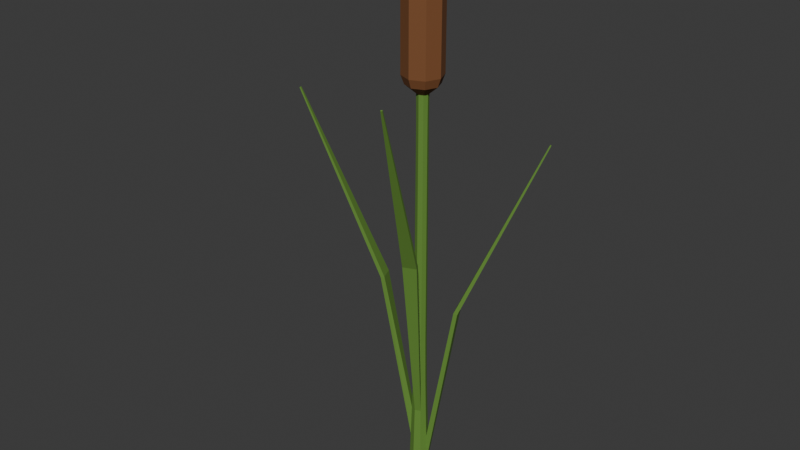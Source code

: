 # Source: NEW_RECOVERY_078_LOD2.blend  (saved by Blender 4.3.34; exported with 4.5.12 LTS)
import bpy
from mathutils import Matrix  # noqa: F401  (used for matrix-valued properties, if any)

bpy.ops.wm.read_factory_settings(use_empty=True)
scene = bpy.context.scene
scene.name = 'Scene'

# ---- collections
col_collection = bpy.data.collections.new('Collection'); scene.collection.children.link(col_collection)

# ---- materials (node trees are filled in below, after node groups)
mat_reed_green = bpy.data.materials.new('Reed_green')
mat_reed_green.diffuse_color = (0.12, 0.26, 0.035, 1.0)
mat_flower_spike_brown = bpy.data.materials.new('Flower_spike_brown')
mat_flower_spike_brown.diffuse_color = (0.2, 0.075, 0.023, 1.0)
mat_spike_tip = bpy.data.materials.new('Spike_tip')
mat_spike_tip.diffuse_color = (0.32, 0.22, 0.08, 1.0)

# ---- material node trees
mat_reed_green.use_nodes = True; mat_reed_green.node_tree.nodes.clear()
_N = mat_reed_green.node_tree.nodes; _L = mat_reed_green.node_tree.links
n0 = _N.new('ShaderNodeBsdfPrincipled'); n0.name = 'Principled BSDF'; n0.location = (10, 300)
n0.inputs[0].default_value = (0.12, 0.26, 0.035, 1.0)
n0.inputs[2].default_value = 0.8
n1 = _N.new('ShaderNodeOutputMaterial'); n1.name = 'Material Output'; n1.location = (300, 300)
_L.new(n0.outputs[0], n1.inputs[0])
n1.is_active_output = True
mat_flower_spike_brown.use_nodes = True; mat_flower_spike_brown.node_tree.nodes.clear()
_N = mat_flower_spike_brown.node_tree.nodes; _L = mat_flower_spike_brown.node_tree.links
n0 = _N.new('ShaderNodeBsdfPrincipled'); n0.name = 'Principled BSDF'; n0.location = (10, 300)
n0.inputs[0].default_value = (0.2, 0.075, 0.023, 1.0)
n0.inputs[2].default_value = 0.8
n1 = _N.new('ShaderNodeOutputMaterial'); n1.name = 'Material Output'; n1.location = (300, 300)
_L.new(n0.outputs[0], n1.inputs[0])
n1.is_active_output = True
mat_spike_tip.use_nodes = True; mat_spike_tip.node_tree.nodes.clear()
_N = mat_spike_tip.node_tree.nodes; _L = mat_spike_tip.node_tree.links
n0 = _N.new('ShaderNodeBsdfPrincipled'); n0.name = 'Principled BSDF'; n0.location = (10, 300)
n0.inputs[0].default_value = (0.32, 0.22, 0.08, 1.0)
n0.inputs[2].default_value = 0.8
n1 = _N.new('ShaderNodeOutputMaterial'); n1.name = 'Material Output'; n1.location = (300, 300)
_L.new(n0.outputs[0], n1.inputs[0])
n1.is_active_output = True

# ---- world
world_world = bpy.data.worlds.new('World'); scene.world = world_world
world_world.use_nodes = True; world_world.node_tree.nodes.clear()
_N = world_world.node_tree.nodes; _L = world_world.node_tree.links
n0 = _N.new('ShaderNodeOutputWorld'); n0.name = 'World Output'; n0.location = (300, 300)
n1 = _N.new('ShaderNodeBackground'); n1.name = 'Background'; n1.location = (10, 300)
n1.inputs[0].default_value = (0.05088, 0.05088, 0.05088, 1.0)
_L.new(n1.outputs[0], n0.inputs[0])
n0.is_active_output = True
world_world.color = (0.05088, 0.05088, 0.05088)
world_world.sun_shadow_jitter_overblur = 0.0

# ---- meshes
me_continuous_cattail = bpy.data.meshes.new('Continuous_cattail')
me_continuous_cattail.from_pydata([(0.045, 0.0, 0.0), (0.03181, 0.03181, 0.0), (0.0, 0.045, 0.0), (-0.03181, 0.03181, 0.0), (-0.045, 0.0, 0.0), (-0.03181, -0.03181, 0.0), (0.0, -0.045, 0.0), (0.03181, -0.03181, 0.0), (0.041, 0.0, 0.13), (0.02899, 0.02899, 0.13), (0.0, 0.041, 0.13), (-0.02899, 0.02899, 0.13), (-0.041, 0.0, 0.13), (-0.02899, -0.02899, 0.13), (0.0, -0.041, 0.13), (0.02899, -0.02899, 0.13), (0.036, 0.0, 0.28), (0.02545, 0.02545, 0.28), (0.0, 0.036, 0.28), (-0.02545, 0.02545, 0.28), (-0.036, 0.0, 0.28), (-0.02545, -0.02545, 0.28), (0.0, -0.036, 0.28), (0.02545, -0.02545, 0.28), (0.032, 0.0, 0.43), (0.02263, 0.02263, 0.43), (0.0, 0.032, 0.43), (-0.02263, 0.02263, 0.43), (-0.032, 0.0, 0.43), (-0.02263, -0.02263, 0.43), (0.0, -0.032, 0.43), (0.02263, -0.02263, 0.43), (0.02901, 0.0, 0.65), (0.02051, 0.02051, 0.65), (0.0, 0.02901, 0.65), (-0.02051, 0.02051, 0.65), (-0.02901, 0.0, 0.65), (-0.02051, -0.02051, 0.65), (0.0, -0.02901, 0.65), (0.02051, -0.02051, 0.65), (0.026, 0.0, 1.7), (0.01839, 0.01839, 1.7), (0.0, 0.026, 1.7), (-0.01839, 0.01839, 1.7), (-0.026, 0.0, 1.7), (-0.01839, -0.01839, 1.7), (0.0, -0.026, 1.7), (0.01839, -0.01839, 1.7), (0.02699, 0.0, 1.81), (0.01909, 0.01909, 1.81), (0.0, 0.02699, 1.81), (-0.01909, 0.01909, 1.81), (-0.02699, 0.0, 1.81), (-0.01909, -0.01909, 1.81), (0.0, -0.02699, 1.81), (0.01909, -0.01909, 1.81), (0.075, 0.0, 1.85), (0.05304, 0.05304, 1.85), (0.0, 0.075, 1.85), (-0.05304, 0.05304, 1.85), (-0.075, 0.0, 1.85), (-0.05304, -0.05304, 1.85), (0.0, -0.075, 1.85), (0.05304, -0.05304, 1.85), (0.09, 0.0, 1.89), (0.06364, 0.06364, 1.89), (0.0, 0.09, 1.89), (-0.06364, 0.06364, 1.89), (-0.09, 0.0, 1.89), (-0.06364, -0.06364, 1.89), (0.0, -0.09, 1.89), (0.06364, -0.06364, 1.89), (0.09, 0.0, 2.34), (0.06364, 0.06364, 2.34), (0.0, 0.09, 2.34), (-0.06364, 0.06364, 2.34), (-0.09, 0.0, 2.34), (-0.06364, -0.06364, 2.34), (0.0, -0.09, 2.34), (0.06364, -0.06364, 2.34), (0.075, 0.0, 2.38), (0.05304, 0.05304, 2.38), (0.0, 0.075, 2.38), (-0.05304, 0.05304, 2.38), (-0.075, 0.0, 2.38), (-0.05304, -0.05304, 2.38), (0.0, -0.075, 2.38), (0.05304, -0.05304, 2.38), (0.022, 0.0, 2.41), (0.01556, 0.01556, 2.41), (0.0, 0.022, 2.41), (-0.01556, 0.01556, 2.41), (-0.022, 0.0, 2.41), (-0.01556, -0.01556, 2.41), (0.0, -0.022, 2.41), (0.01556, -0.01556, 2.41), (0.013, 0.0, 2.55), (0.009186, 0.009186, 2.55), (0.0, 0.013, 2.55), (-0.009186, 0.009186, 2.55), (-0.013, 0.0, 2.55), (-0.009186, -0.009186, 2.55), (0.0, -0.013, 2.55), (0.009186, -0.009186, 2.55), (0.1725, 0.03735, 0.8225), (0.1484, 0.09555, 0.8225), (0.1324, 0.08894, 0.8275), (0.1565, 0.03073, 0.8275), (0.4892, 0.1983, 1.649), (0.4862, 0.2057, 1.649), (0.4809, 0.2035, 1.651), (0.4839, 0.1961, 1.651), (-0.1725, -0.03735, 0.9525), (-0.1484, -0.09555, 0.9525), (-0.1324, -0.08894, 0.9575), (-0.1565, -0.03073, 0.9575), (-0.4892, -0.1983, 1.779), (-0.4862, -0.2057, 1.779), (-0.4809, -0.2035, 1.781), (-0.4839, -0.1961, 1.781), (0.03735, -0.1725, 1.102), (0.09555, -0.1484, 1.102), (0.08894, -0.1324, 1.108), (0.03073, -0.1565, 1.108), (0.1983, -0.4892, 1.929), (0.2057, -0.4862, 1.929), (0.2035, -0.4809, 1.931), (0.1961, -0.4839, 1.931)], [], [(7, 6, 5), (7, 5, 4), (7, 4, 3), (7, 3, 2), (7, 2, 1), (7, 1, 0), (1, 2, 10), (1, 10, 9), (2, 3, 11), (2, 11, 10), (3, 4, 12), (3, 12, 11), (4, 5, 13), (4, 13, 12), (5, 6, 14), (5, 14, 13), (6, 7, 15), (6, 15, 14), (7, 0, 8), (7, 8, 15), (8, 9, 17), (8, 17, 16), (9, 10, 18), (9, 18, 17), (10, 11, 19), (10, 19, 18), (11, 12, 20), (11, 20, 19), (13, 14, 22), (13, 22, 21), (14, 15, 23), (14, 23, 22), (15, 8, 16), (15, 16, 23), (16, 17, 25), (16, 25, 24), (17, 18, 26), (17, 26, 25), (18, 19, 27), (18, 27, 26), (19, 20, 28), (19, 28, 27), (20, 21, 29), (20, 29, 28), (21, 22, 30), (21, 30, 29), (23, 16, 24), (23, 24, 31), (24, 25, 33), (24, 33, 32), (25, 26, 34), (25, 34, 33), (26, 27, 35), (26, 35, 34), (27, 28, 36), (27, 36, 35), (28, 29, 37), (28, 37, 36), (29, 30, 38), (29, 38, 37), (30, 31, 39), (30, 39, 38), (31, 24, 32), (31, 32, 39), (32, 33, 41), (32, 41, 40), (33, 34, 42), (33, 42, 41), (34, 35, 43), (34, 43, 42), (35, 36, 44), (35, 44, 43), (36, 37, 45), (36, 45, 44), (37, 38, 46), (37, 46, 45), (38, 39, 47), (38, 47, 46), (39, 32, 40), (39, 40, 47), (40, 41, 49), (40, 49, 48), (41, 42, 50), (41, 50, 49), (42, 43, 51), (42, 51, 50), (43, 44, 52), (43, 52, 51), (44, 45, 53), (44, 53, 52), (45, 46, 54), (45, 54, 53), (46, 47, 55), (46, 55, 54), (47, 40, 48), (47, 48, 55), (48, 49, 57), (48, 57, 56), (49, 50, 58), (49, 58, 57), (50, 51, 59), (50, 59, 58), (51, 52, 60), (51, 60, 59), (52, 53, 61), (52, 61, 60), (53, 54, 62), (53, 62, 61), (54, 55, 63), (54, 63, 62), (55, 48, 56), (55, 56, 63), (56, 57, 65), (56, 65, 64), (57, 58, 66), (57, 66, 65), (58, 59, 67), (58, 67, 66), (59, 60, 68), (59, 68, 67), (60, 61, 69), (60, 69, 68), (61, 62, 70), (61, 70, 69), (62, 63, 71), (62, 71, 70), (63, 56, 64), (63, 64, 71), (64, 65, 73), (64, 73, 72), (65, 66, 74), (65, 74, 73), (66, 67, 75), (66, 75, 74), (67, 68, 76), (67, 76, 75), (68, 69, 77), (68, 77, 76), (69, 70, 78), (69, 78, 77), (70, 71, 79), (70, 79, 78), (71, 64, 72), (71, 72, 79), (72, 73, 81), (72, 81, 80), (73, 74, 82), (73, 82, 81), (74, 75, 83), (74, 83, 82), (75, 76, 84), (75, 84, 83), (76, 77, 85), (76, 85, 84), (77, 78, 86), (77, 86, 85), (78, 79, 87), (78, 87, 86), (79, 72, 80), (79, 80, 87), (80, 81, 89), (80, 89, 88), (81, 82, 90), (81, 90, 89), (82, 83, 91), (82, 91, 90), (83, 84, 92), (83, 92, 91), (84, 85, 93), (84, 93, 92), (85, 86, 94), (85, 94, 93), (86, 87, 95), (86, 95, 94), (87, 80, 88), (87, 88, 95), (88, 89, 97), (88, 97, 96), (89, 90, 98), (89, 98, 97), (90, 91, 99), (90, 99, 98), (91, 92, 100), (91, 100, 99), (92, 93, 101), (92, 101, 100), (93, 94, 102), (93, 102, 101), (94, 95, 103), (94, 103, 102), (95, 88, 96), (95, 96, 103), (96, 97, 98), (96, 98, 99), (96, 99, 100), (96, 100, 101), (96, 101, 102), (96, 102, 103), (0, 1, 105), (0, 105, 104), (1, 9, 106), (1, 106, 105), (9, 8, 107), (9, 107, 106), (8, 0, 104), (8, 104, 107), (104, 105, 109), (104, 109, 108), (105, 106, 110), (105, 110, 109), (106, 107, 111), (106, 111, 110), (107, 104, 108), (107, 108, 111), (108, 109, 110), (108, 110, 111), (12, 13, 113), (12, 113, 112), (13, 21, 114), (13, 114, 113), (21, 20, 115), (21, 115, 114), (20, 12, 112), (20, 112, 115), (112, 113, 117), (112, 117, 116), (113, 114, 118), (113, 118, 117), (114, 115, 119), (114, 119, 118), (115, 112, 116), (115, 116, 119), (116, 117, 118), (116, 118, 119), (22, 23, 121), (22, 121, 120), (23, 31, 122), (23, 122, 121), (31, 30, 123), (31, 123, 122), (30, 22, 120), (30, 120, 123), (120, 121, 125), (120, 125, 124), (121, 122, 126), (121, 126, 125), (122, 123, 127), (122, 127, 126), (123, 120, 124), (123, 124, 127), (124, 125, 126), (124, 126, 127)])
me_continuous_cattail.polygons.foreach_set('material_index', [0, 0, 0, 0, 0, 0, 0, 0, 0, 0, 0, 0, 0, 0, 0, 0, 0, 0, 0, 0, 0, 0, 0, 0, 0, 0, 0, 0, 0, 0, 0, 0, 0, 0, 0, 0, 0, 0, 0, 0, 0, 0, 0, 0, 0, 0, 0, 0, 0, 0, 0, 0, 0, 0, 0, 0, 0, 0, 0, 0, 0, 0, 0, 0, 0, 0, 0, 0, 0, 0, 0, 0, 0, 0, 0, 0, 0, 0, 0, 0, 0, 0, 0, 0, 0, 0, 0, 0, 0, 0, 0, 0, 0, 0, 0, 0, 1, 1, 1, 1, 1, 1, 1, 1, 1, 1, 1, 1, 1, 1, 1, 1, 1, 1, 1, 1, 1, 1, 1, 1, 1, 1, 1, 1, 1, 1, 1, 1, 1, 1, 1, 1, 1, 1, 1, 1, 1, 1, 1, 1, 1, 1, 1, 1, 1, 1, 1, 1, 1, 1, 1, 1, 1, 1, 1, 1, 1, 1, 1, 1, 1, 1, 1, 1, 1, 1, 1, 1, 1, 1, 1, 1, 1, 1, 1, 1, 0, 0, 0, 0, 0, 0, 0, 0, 0, 0, 0, 0, 0, 0, 0, 0, 2, 2, 2, 2, 2, 2, 0, 0, 0, 0, 0, 0, 0, 0, 0, 0, 0, 0, 0, 0, 0, 0, 0, 0, 0, 0, 0, 0, 0, 0, 0, 0, 0, 0, 0, 0, 0, 0, 0, 0, 0, 0, 0, 0, 0, 0, 0, 0, 0, 0, 0, 0, 0, 0, 0, 0, 0, 0, 0, 0])
_uv = me_continuous_cattail.uv_layers.new(name='Repeated_triangle_atlas')
_uv.uv.foreach_set('vector', [0.125, 0.125, 0.875, 0.125, 0.125, 0.875, 0.125, 0.125, 0.875, 0.125, 0.125, 0.875, 0.125, 0.125, 0.875, 0.125, 0.125, 0.875, 0.125, 0.125, 0.875, 0.125, 0.125, 0.875, 0.125, 0.125, 0.875, 0.125, 0.125, 0.875, 0.125, 0.125, 0.875, 0.125, 0.125, 0.875, 0.125, 0.125, 0.875, 0.125, 0.125, 0.875, 0.125, 0.125, 0.875, 0.125, 0.125, 0.875, 0.125, 0.125, 0.875, 0.125, 0.125, 0.875, 0.125, 0.125, 0.875, 0.125, 0.125, 0.875, 0.125, 0.125, 0.875, 0.125, 0.125, 0.875, 0.125, 0.125, 0.875, 0.125, 0.125, 0.875, 0.125, 0.125, 0.875, 0.125, 0.125, 0.875, 0.125, 0.125, 0.875, 0.125, 0.125, 0.875, 0.125, 0.125, 0.875, 0.125, 0.125, 0.875, 0.125, 0.125, 0.875, 0.125, 0.125, 0.875, 0.125, 0.125, 0.875, 0.125, 0.125, 0.875, 0.125, 0.125, 0.875, 0.125, 0.125, 0.875, 0.125, 0.125, 0.875, 0.125, 0.125, 0.875, 0.125, 0.125, 0.875, 0.125, 0.125, 0.875, 0.125, 0.125, 0.875, 0.125, 0.125, 0.875, 0.125, 0.125, 0.875, 0.125, 0.125, 0.875, 0.125, 0.125, 0.875, 0.125, 0.125, 0.875, 0.125, 0.125, 0.875, 0.125, 0.125, 0.875, 0.125, 0.125, 0.875, 0.125, 0.125, 0.875, 0.125, 0.125, 0.875, 0.125, 0.125, 0.875, 0.125, 0.125, 0.875, 0.125, 0.125, 0.875, 0.125, 0.125, 0.875, 0.125, 0.125, 0.875, 0.125, 0.125, 0.875, 0.125, 0.125, 0.875, 0.125, 0.125, 0.875, 0.125, 0.125, 0.875, 0.125, 0.125, 0.875, 0.125, 0.125, 0.875, 0.125, 0.125, 0.875, 0.125, 0.125, 0.875, 0.125, 0.125, 0.875, 0.125, 0.125, 0.875, 0.125, 0.125, 0.875, 0.125, 0.125, 0.875, 0.125, 0.125, 0.875, 0.125, 0.125, 0.875, 0.125, 0.125, 0.875, 0.125, 0.125, 0.875, 0.125, 0.125, 0.875, 0.125, 0.125, 0.875, 0.125, 0.125, 0.875, 0.125, 0.125, 0.875, 0.125, 0.125, 0.875, 0.125, 0.125, 0.875, 0.125, 0.125, 0.875, 0.125, 0.125, 0.875, 0.125, 0.125, 0.875, 0.125, 0.125, 0.875, 0.125, 0.125, 0.875, 0.125, 0.125, 0.875, 0.125, 0.125, 0.875, 0.125, 0.125, 0.875, 0.125, 0.125, 0.875, 0.125, 0.125, 0.875, 0.125, 0.125, 0.875, 0.125, 0.125, 0.875, 0.125, 0.125, 0.875, 0.125, 0.125, 0.875, 0.125, 0.125, 0.875, 0.125, 0.125, 0.875, 0.125, 0.125, 0.875, 0.125, 0.125, 0.875, 0.125, 0.125, 0.875, 0.125, 0.125, 0.875, 0.125, 0.125, 0.875, 0.125, 0.125, 0.875, 0.125, 0.125, 0.875, 0.125, 0.125, 0.875, 0.125, 0.125, 0.875, 0.125, 0.125, 0.875, 0.125, 0.125, 0.875, 0.125, 0.125, 0.875, 0.125, 0.125, 0.875, 0.125, 0.125, 0.875, 0.125, 0.125, 0.875, 0.125, 0.125, 0.875, 0.125, 0.125, 0.875, 0.125, 0.125, 0.875, 0.125, 0.125, 0.875, 0.125, 0.125, 0.875, 0.125, 0.125, 0.875, 0.125, 0.125, 0.875, 0.125, 0.125, 0.875, 0.125, 0.125, 0.875, 0.125, 0.125, 0.875, 0.125, 0.125, 0.875, 0.125, 0.125, 0.875, 0.125, 0.125, 0.875, 0.125, 0.125, 0.875, 0.125, 0.125, 0.875, 0.125, 0.125, 0.875, 0.125, 0.125, 0.875, 0.125, 0.125, 0.875, 0.125, 0.125, 0.875, 0.125, 0.125, 0.875, 0.125, 0.125, 0.875, 0.125, 0.125, 0.875, 0.125, 0.125, 0.875, 0.125, 0.125, 0.875, 0.125, 0.125, 0.875, 0.125, 0.125, 0.875, 0.125, 0.125, 0.875, 0.125, 0.125, 0.875, 0.125, 0.125, 0.875, 0.125, 0.125, 0.875, 0.125, 0.125, 0.875, 0.125, 0.125, 0.875, 0.125, 0.125, 0.875, 0.125, 0.125, 0.875, 0.125, 0.125, 0.875, 0.125, 0.125, 0.875, 0.125, 0.125, 0.875, 0.125, 0.125, 0.875, 0.125, 0.125, 0.875, 0.125, 0.125, 0.875, 0.125, 0.125, 0.875, 0.125, 0.125, 0.875, 0.125, 0.125, 0.875, 0.125, 0.125, 0.875, 0.125, 0.125, 0.875, 0.125, 0.125, 0.875, 0.125, 0.125, 0.875, 0.125, 0.125, 0.875, 0.125, 0.125, 0.875, 0.125, 0.125, 0.875, 0.125, 0.125, 0.875, 0.125, 0.125, 0.875, 0.125, 0.125, 0.875, 0.125, 0.125, 0.875, 0.125, 0.125, 0.875, 0.125, 0.125, 0.875, 0.125, 0.125, 0.875, 0.125, 0.125, 0.875, 0.125, 0.125, 0.875, 0.125, 0.125, 0.875, 0.125, 0.125, 0.875, 0.125, 0.125, 0.875, 0.125, 0.125, 0.875, 0.125, 0.125, 0.875, 0.125, 0.125, 0.875, 0.125, 0.125, 0.875, 0.125, 0.125, 0.875, 0.125, 0.125, 0.875, 0.125, 0.125, 0.875, 0.125, 0.125, 0.875, 0.125, 0.125, 0.875, 0.125, 0.125, 0.875, 0.125, 0.125, 0.875, 0.125, 0.125, 0.875, 0.125, 0.125, 0.875, 0.125, 0.125, 0.875, 0.125, 0.125, 0.875, 0.125, 0.125, 0.875, 0.125, 0.125, 0.875, 0.125, 0.125, 0.875, 0.125, 0.125, 0.875, 0.125, 0.125, 0.875, 0.125, 0.125, 0.875, 0.125, 0.125, 0.875, 0.125, 0.125, 0.875, 0.125, 0.125, 0.875, 0.125, 0.125, 0.875, 0.125, 0.125, 0.875, 0.125, 0.125, 0.875, 0.125, 0.125, 0.875, 0.125, 0.125, 0.875, 0.125, 0.125, 0.875, 0.125, 0.125, 0.875, 0.125, 0.125, 0.875, 0.125, 0.125, 0.875, 0.125, 0.125, 0.875, 0.125, 0.125, 0.875, 0.125, 0.125, 0.875, 0.125, 0.125, 0.875, 0.125, 0.125, 0.875, 0.125, 0.125, 0.875, 0.125, 0.125, 0.875, 0.125, 0.125, 0.875, 0.125, 0.125, 0.875, 0.125, 0.125, 0.875, 0.125, 0.125, 0.875, 0.125, 0.125, 0.875, 0.125, 0.125, 0.875, 0.125, 0.125, 0.875, 0.125, 0.125, 0.875, 0.125, 0.125, 0.875, 0.125, 0.125, 0.875, 0.125, 0.125, 0.875, 0.125, 0.125, 0.875, 0.125, 0.125, 0.875, 0.125, 0.125, 0.875, 0.125, 0.125, 0.875, 0.125, 0.125, 0.875, 0.125, 0.125, 0.875, 0.125, 0.125, 0.875, 0.125, 0.125, 0.875, 0.125, 0.125, 0.875, 0.125, 0.125, 0.875, 0.125, 0.125, 0.875, 0.125, 0.125, 0.875, 0.125, 0.125, 0.875, 0.125, 0.125, 0.875, 0.125, 0.125, 0.875, 0.125, 0.125, 0.875, 0.125, 0.125, 0.875, 0.125, 0.125, 0.875, 0.125, 0.125, 0.875, 0.125, 0.125, 0.875, 0.125, 0.125, 0.875, 0.125, 0.125, 0.875, 0.125, 0.125, 0.875, 0.125, 0.125, 0.875, 0.125, 0.125, 0.875, 0.125, 0.125, 0.875, 0.125, 0.125, 0.875, 0.125, 0.125, 0.875, 0.125, 0.125, 0.875, 0.125, 0.125, 0.875, 0.125, 0.125, 0.875, 0.125, 0.125, 0.875, 0.125, 0.125, 0.875, 0.125, 0.125, 0.875, 0.125, 0.125, 0.875, 0.125, 0.125, 0.875, 0.125, 0.125, 0.875, 0.125, 0.125, 0.875, 0.125, 0.125, 0.875, 0.125, 0.125, 0.875, 0.125, 0.125, 0.875, 0.125, 0.125, 0.875, 0.125, 0.125, 0.875, 0.125, 0.125, 0.875, 0.125, 0.125, 0.875, 0.125, 0.125, 0.875, 0.125, 0.125, 0.875, 0.125, 0.125, 0.875, 0.125, 0.125, 0.875, 0.125, 0.125, 0.875, 0.125, 0.125, 0.875, 0.125, 0.125, 0.875, 0.125, 0.125, 0.875, 0.125, 0.125, 0.875, 0.125, 0.125, 0.875, 0.125, 0.125, 0.875, 0.125, 0.125, 0.875, 0.125, 0.125, 0.875, 0.125, 0.125, 0.875, 0.125, 0.125, 0.875, 0.125, 0.125, 0.875, 0.125, 0.125, 0.875, 0.125, 0.125, 0.875, 0.125, 0.125, 0.875, 0.125, 0.125, 0.875, 0.125, 0.125, 0.875, 0.125, 0.125, 0.875, 0.125, 0.125, 0.875, 0.125, 0.125, 0.875, 0.125, 0.125, 0.875, 0.125, 0.125, 0.875, 0.125, 0.125, 0.875, 0.125, 0.125, 0.875, 0.125, 0.125, 0.875, 0.125, 0.125, 0.875, 0.125, 0.125, 0.875, 0.125, 0.125, 0.875, 0.125, 0.125, 0.875, 0.125, 0.125, 0.875, 0.125, 0.125, 0.875, 0.125, 0.125, 0.875, 0.125, 0.125, 0.875, 0.125, 0.125, 0.875, 0.125, 0.125, 0.875, 0.125, 0.125, 0.875, 0.125, 0.125, 0.875, 0.125, 0.125, 0.875, 0.125, 0.125, 0.875, 0.125, 0.125, 0.875, 0.125, 0.125, 0.875, 0.125, 0.125, 0.875, 0.125, 0.125, 0.875, 0.125, 0.125, 0.875, 0.125, 0.125, 0.875, 0.125, 0.125, 0.875, 0.125, 0.125, 0.875, 0.125, 0.125, 0.875, 0.125, 0.125, 0.875, 0.125, 0.125, 0.875, 0.125, 0.125, 0.875, 0.125, 0.125, 0.875, 0.125, 0.125, 0.875, 0.125, 0.125, 0.875, 0.125, 0.125, 0.875, 0.125, 0.125, 0.875, 0.125, 0.125, 0.875, 0.125, 0.125, 0.875, 0.125, 0.125, 0.875, 0.125, 0.125, 0.875, 0.125, 0.125, 0.875, 0.125, 0.125, 0.875, 0.125, 0.125, 0.875, 0.125, 0.125, 0.875, 0.125, 0.125, 0.875, 0.125, 0.125, 0.875, 0.125, 0.125, 0.875, 0.125, 0.125, 0.875, 0.125, 0.125, 0.875, 0.125, 0.125, 0.875, 0.125, 0.125, 0.875, 0.125, 0.125, 0.875, 0.125, 0.125, 0.875, 0.125, 0.125, 0.875, 0.125, 0.125, 0.875, 0.125, 0.125, 0.875, 0.125, 0.125, 0.875, 0.125, 0.125, 0.875, 0.125, 0.125, 0.875, 0.125, 0.125, 0.875, 0.125, 0.125, 0.875, 0.125, 0.125, 0.875, 0.125, 0.125, 0.875, 0.125, 0.125, 0.875, 0.125, 0.125, 0.875, 0.125, 0.125, 0.875, 0.125, 0.125, 0.875, 0.125, 0.125, 0.875, 0.125, 0.125, 0.875, 0.125, 0.125, 0.875, 0.125, 0.125, 0.875, 0.125, 0.125, 0.875, 0.125, 0.125, 0.875, 0.125, 0.125, 0.875, 0.125, 0.125, 0.875, 0.125, 0.125, 0.875, 0.125, 0.125, 0.875, 0.125, 0.125, 0.875, 0.125, 0.125, 0.875, 0.125, 0.125, 0.875, 0.125, 0.125, 0.875, 0.125, 0.125, 0.875, 0.125, 0.125, 0.875, 0.125, 0.125, 0.875, 0.125, 0.125, 0.875, 0.125, 0.125, 0.875, 0.125, 0.125, 0.875, 0.125, 0.125, 0.875, 0.125, 0.125, 0.875, 0.125, 0.125, 0.875, 0.125, 0.125, 0.875, 0.125, 0.125, 0.875, 0.125, 0.125, 0.875, 0.125, 0.125, 0.875, 0.125, 0.125, 0.875, 0.125, 0.125, 0.875, 0.125, 0.125, 0.875, 0.125, 0.125, 0.875, 0.125, 0.125, 0.875, 0.125, 0.125, 0.875, 0.125, 0.125, 0.875, 0.125, 0.125, 0.875, 0.125, 0.125, 0.875, 0.125, 0.125, 0.875, 0.125, 0.125, 0.875, 0.125, 0.125, 0.875, 0.125, 0.125, 0.875, 0.125, 0.125, 0.875, 0.125, 0.125, 0.875, 0.125, 0.125, 0.875, 0.125, 0.125, 0.875, 0.125, 0.125, 0.875, 0.125, 0.125, 0.875, 0.125, 0.125, 0.875, 0.125, 0.125, 0.875, 0.125, 0.125, 0.875, 0.125, 0.125, 0.875, 0.125, 0.125, 0.875, 0.125, 0.125, 0.875, 0.125, 0.125, 0.875, 0.125, 0.125, 0.875, 0.125, 0.125, 0.875, 0.125, 0.125, 0.875, 0.125, 0.125, 0.875, 0.125, 0.125, 0.875, 0.125, 0.125, 0.875, 0.125, 0.125, 0.875, 0.125, 0.125, 0.875, 0.125, 0.125, 0.875, 0.125, 0.125, 0.875, 0.125, 0.125, 0.875, 0.125, 0.125, 0.875, 0.125, 0.125, 0.875, 0.125, 0.125, 0.875, 0.125, 0.125, 0.875, 0.125, 0.125, 0.875, 0.125, 0.125, 0.875, 0.125, 0.125, 0.875, 0.125, 0.125, 0.875, 0.125, 0.125, 0.875, 0.125, 0.125, 0.875, 0.125, 0.125, 0.875, 0.125, 0.125, 0.875, 0.125, 0.125, 0.875, 0.125, 0.125, 0.875, 0.125, 0.125, 0.875, 0.125, 0.125, 0.875, 0.125, 0.125, 0.875, 0.125, 0.125, 0.875, 0.125, 0.125, 0.875, 0.125, 0.125, 0.875, 0.125, 0.125, 0.875, 0.125, 0.125, 0.875, 0.125, 0.125, 0.875, 0.125, 0.125, 0.875, 0.125, 0.125, 0.875, 0.125, 0.125, 0.875, 0.125, 0.125, 0.875, 0.125, 0.125, 0.875, 0.125, 0.125, 0.875, 0.125, 0.125, 0.875, 0.125, 0.125, 0.875, 0.125, 0.125, 0.875, 0.125, 0.125, 0.875, 0.125, 0.125, 0.875, 0.125, 0.125, 0.875, 0.125, 0.125, 0.875, 0.125, 0.125, 0.875, 0.125, 0.125, 0.875, 0.125, 0.125, 0.875, 0.125, 0.125, 0.875, 0.125, 0.125, 0.875, 0.125, 0.125, 0.875, 0.125, 0.125, 0.875, 0.125, 0.125, 0.875, 0.125, 0.125, 0.875, 0.125, 0.125, 0.875, 0.125, 0.125, 0.875, 0.125, 0.125, 0.875, 0.125, 0.125, 0.875, 0.125, 0.125, 0.875, 0.125, 0.125, 0.875, 0.125, 0.125, 0.875, 0.125, 0.125, 0.875, 0.125, 0.125, 0.875, 0.125, 0.125, 0.875, 0.125, 0.125, 0.875, 0.125, 0.125, 0.875, 0.125, 0.125, 0.875, 0.125, 0.125, 0.875, 0.125, 0.125, 0.875, 0.125, 0.125, 0.875, 0.125, 0.125, 0.875, 0.125, 0.125, 0.875, 0.125, 0.125, 0.875, 0.125, 0.125, 0.875, 0.125, 0.125, 0.875, 0.125, 0.125, 0.875, 0.125, 0.125, 0.875, 0.125, 0.125, 0.875, 0.125, 0.125, 0.875, 0.125, 0.125, 0.875, 0.125, 0.125, 0.875, 0.125, 0.125, 0.875, 0.125, 0.125, 0.875, 0.125, 0.125, 0.875, 0.125, 0.125, 0.875, 0.125, 0.125, 0.875, 0.125, 0.125, 0.875, 0.125, 0.125, 0.875, 0.125, 0.125, 0.875, 0.125, 0.125, 0.875, 0.125, 0.125, 0.875])
me_continuous_cattail.materials.append(mat_reed_green)
me_continuous_cattail.materials.append(mat_flower_spike_brown)
me_continuous_cattail.materials.append(mat_spike_tip)
me_continuous_cattail.update()

# ---- objects
ob_cattail_whole_plant = bpy.data.objects.new('Cattail_whole_plant', me_continuous_cattail)

# ---- transforms, parenting, visibility, modifiers, constraints
ob_cattail_whole_plant.location = (0.0, 0.0, 0.0)

# ---- collection membership
col_collection.objects.link(ob_cattail_whole_plant)

# ---- scene / render settings (as saved in the file)
scene.frame_start = 1; scene.frame_end = 250; scene.frame_set(1)
scene.render.engine = 'BLENDER_EEVEE_NEXT'
bpy.context.view_layer.update()

# ---- added for rendering (the .blend has no active camera and no usable light): camera, sun
cam_auto = bpy.data.cameras.new('AutoCamera')
cam_auto.lens = 50.0
cam_auto.sensor_width = 36.0
cam_auto.clip_end = 1000.0
ob_auto_camera = bpy.data.objects.new('AutoCamera', cam_auto)
scene.collection.objects.link(ob_auto_camera)
ob_auto_camera.location = (2.60756, -3.27084, 3.36105)
ob_auto_camera.rotation_euler = (1.09748, -7.21219e-08, 0.694738)
scene.camera = ob_auto_camera
light_auto_sun = bpy.data.lights.new('AutoSun', 'SUN')
light_auto_sun.energy = 3.0
light_auto_sun.angle = 0.0523599
ob_auto_sun = bpy.data.objects.new('AutoSun', light_auto_sun)
scene.collection.objects.link(ob_auto_sun)
ob_auto_sun.rotation_euler = (0.872665, 0.174533, 0.523599)
bpy.context.view_layer.update()
